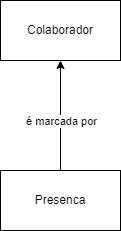

The diagram above was exported from draw.io. Its source (the exported page's mxGraphModel, read from the mxfile embedded in the PNG):
<mxGraphModel dx="1054" dy="616" grid="1" gridSize="10" guides="1" tooltips="1" connect="1" arrows="1" fold="1" page="1" pageScale="1" pageWidth="827" pageHeight="1169" math="0" shadow="0">
  <root>
    <mxCell id="0" />
    <mxCell id="1" parent="0" />
    <mxCell id="2" value="Colaborador" style="rounded=0;whiteSpace=wrap;html=1;" vertex="1" parent="1">
      <mxGeometry x="294" y="170" width="120" height="60" as="geometry" />
    </mxCell>
    <mxCell id="4" style="edgeStyle=none;html=1;" edge="1" parent="1" source="3" target="2">
      <mxGeometry relative="1" as="geometry" />
    </mxCell>
    <mxCell id="20" value="é marcada por" style="edgeLabel;html=1;align=center;verticalAlign=middle;resizable=0;points=[];" vertex="1" connectable="0" parent="4">
      <mxGeometry x="-0.2982" y="-1" relative="1" as="geometry">
        <mxPoint x="-1" y="-11" as="offset" />
      </mxGeometry>
    </mxCell>
    <mxCell id="3" value="Presenca" style="rounded=0;whiteSpace=wrap;html=1;" vertex="1" parent="1">
      <mxGeometry x="294" y="340" width="120" height="60" as="geometry" />
    </mxCell>
  </root>
</mxGraphModel>